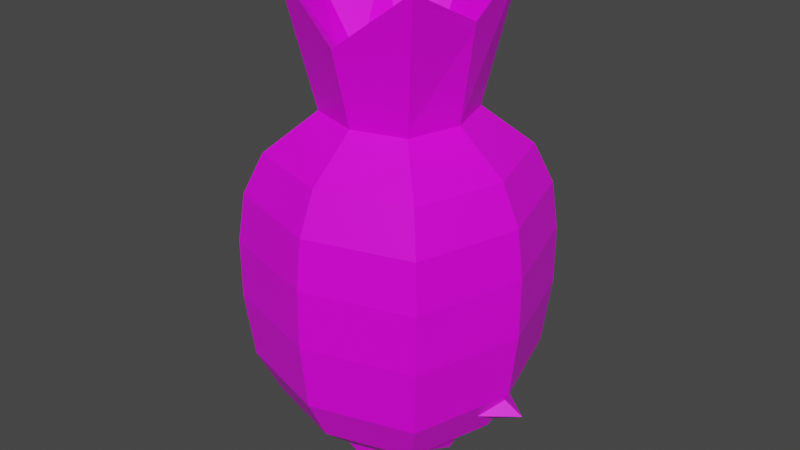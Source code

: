 # Source: Low_Poly_Fruit_v1.blend  (saved by Blender 2.93.21; exported with 4.5.12 LTS)
import bpy
from mathutils import Matrix  # noqa: F401  (used for matrix-valued properties, if any)

bpy.ops.wm.read_factory_settings(use_empty=True)
scene = bpy.context.scene
scene.name = 'Scene'

# ---- collections
col_collection = bpy.data.collections.new('Collection'); scene.collection.children.link(col_collection)

# ---- images (referenced by path relative to the original .blend; pixels are not part of the script)
import os
ASSET_DIR = os.environ.get("B2B_ASSET_DIR", "")  # directory of the original .blend (textures are referenced by path, not embedded)
HERE = os.path.dirname(os.path.abspath(__file__))  # packed textures are extracted next to this script under _unpacked/

def load_image(name, relpath, width, height, colorspace="sRGB"):
    """Load a texture the original file referenced (path relative to the .blend, or extracted next to this script)."""
    p = next((c for c in (os.path.join(HERE, relpath), os.path.join(ASSET_DIR, relpath)) if relpath and os.path.exists(c)), "")
    if p:
        img = bpy.data.images.load(p, check_existing=True)
        img.name = name
    else:  # same state as the original file: an image datablock whose file is absent (Cycles renders it pink)
        img = bpy.data.images.new(name, width, height)
        img.source = "FILE"
        img.filepath = "//" + (relpath or name)
    img.colorspace_settings.name = colorspace
    return img
img_imphenziapalette01_256_gradient_png = load_image('ImphenziaPalette01-256-Gradient.png', 'ImphenziaPalette01-256-Gradient.png', 1024, 1024, 'sRGB')

# ---- materials (node trees are filled in below, after node groups)
mat_material = bpy.data.materials.new('Material')
mat_material.alpha_threshold = 0.0
mat_material.use_transparent_shadow = False
mat_material.line_color = (0.0, 0.0, 0.0, 1.0)

# ---- material node trees
mat_material.use_nodes = True; mat_material.node_tree.nodes.clear()
_N = mat_material.node_tree.nodes; _L = mat_material.node_tree.links
n0 = _N.new('ShaderNodeOutputMaterial'); n0.name = 'Material Output'; n0.location = (300, 300)
n1 = _N.new('ShaderNodeBsdfPrincipled'); n1.name = 'Principled BSDF'; n1.location = (10, 300)
n1.distribution = 'GGX'
n1.subsurface_method = 'BURLEY'
n1.inputs[2].default_value = 0.4
n1.inputs[3].default_value = 1.45
n1.inputs[27].default_value = (0.0, 0.0, 0.0, 1.0)
n1.inputs[28].default_value = 1.0
n2 = _N.new('ShaderNodeTexImage'); n2.name = 'Image Texture'; n2.location = (-492, 246)
n2.image = img_imphenziapalette01_256_gradient_png
_L.new(n1.outputs[0], n0.inputs[0])
_L.new(n2.outputs[0], n1.inputs[0])
n0.is_active_output = True

# ---- world
world_world = bpy.data.worlds.new('World'); scene.world = world_world
world_world.use_nodes = True; world_world.node_tree.nodes.clear()
_N = world_world.node_tree.nodes; _L = world_world.node_tree.links
n0 = _N.new('ShaderNodeOutputWorld'); n0.name = 'World Output'; n0.location = (300, 300)
n1 = _N.new('ShaderNodeBackground'); n1.name = 'Background'; n1.location = (10, 300)
n1.inputs[0].default_value = (0.05088, 0.05088, 0.05088, 1.0)
_L.new(n1.outputs[0], n0.inputs[0])
n0.is_active_output = True
world_world.color = (0.05088, 0.05088, 0.05088)
world_world.use_sun_shadow = False
world_world.sun_shadow_jitter_overblur = 0.0

# ---- meshes
me_cube = bpy.data.meshes.new('Cube')
me_cube.from_pydata([(0.1097, 0.1097, 0.8058), (0.3723, 0.3723, -0.5978), (0.1097, -0.1097, 0.8058), (0.3723, -0.3723, -0.5978), (-0.1097, 0.1097, 0.8058), (-0.3723, 0.3723, -0.5978), (-0.1097, -0.1097, 0.8058), (-0.3723, -0.3723, -0.5978), (-0.6365, 0.0, -1.028), (0.7648, 0.0, 0.992), (-0.7648, 0.0, 0.992), (0.6365, 0.0, -1.028), (0.0, 0.6365, -1.028), (0.0, -0.7648, 0.992), (0.0, -0.6365, -1.028), (0.0, 0.7648, 0.992), (0.0, 0.0, -0.6582), (1.168, 1.168, 0.08267), (-1.168, -1.168, 0.08267), (1.168, -1.168, 0.08267), (-1.168, 1.168, 0.08267), (1.168, 0.0, -0.006401), (-1.168, 0.0, -0.006401), (0.0, 1.168, -0.006401), (0.0, -1.168, -0.006401), (0.0, -1.0, 0.986), (-1.0, -1.0, 0.76), (1.0, 0.0, 0.986), (1.0, -1.0, 0.76), (-1.0, 0.0, 0.986), (-1.0, 1.0, 0.76), (0.0, 1.0, 0.986), (1.0, 1.0, 0.76), (0.0, -0.117, 0.7881), (-0.7628, -0.7628, 0.7722), (0.117, 0.0, 0.7881), (0.7628, -0.7628, 0.7722), (-0.117, 0.0, 0.7881), (-0.7628, 0.7628, 0.7722), (0.0, 0.117, 0.7881), (0.7628, 0.7628, 0.7722), (-0.06182, 0.1798, 1.423), (-0.2747, 0.1707, 1.416), (-0.1576, 0.2877, 1.416), (-0.1576, 0.05362, 1.416), (-0.2673, 0.061, 1.455), (-0.04796, 0.061, 1.455), (-0.2673, 0.2803, 1.455), (-0.04796, 0.2803, 1.455), (-0.117, 0.0, 0.8231), (-0.1097, -0.1097, 0.8416), (0.0, 0.117, 0.8231), (-0.1097, 0.1097, 0.8416), (0.1097, 0.1097, 0.8416), (0.0958, 0.009115, 0.83), (0.1097, -0.1097, 0.8416), (0.0, -0.117, 0.8231), (-0.3898, 0.1798, 1.712), (-0.2728, 0.1798, 1.718), (-0.5069, 0.1798, 1.718), (-0.3898, 0.2968, 1.718), (-0.3898, 0.06273, 1.718), (-0.4995, 0.07011, 1.757), (-0.2802, 0.07011, 1.757), (-0.4995, 0.2894, 1.757), (-0.2802, 0.2894, 1.757), (-1.0, 0.0, -1.0), (-1.0, -1.0, -0.496), (0.0, 1.0, -1.0), (-1.0, 1.0, -0.496), (0.0, -1.0, -1.0), (1.0, -1.0, -0.496), (1.0, 0.0, -1.0), (1.0, 1.0, -0.496), (-0.3927, 0.0, -1.047), (-0.6243, -0.6243, -0.5569), (0.0, 0.3927, -1.047), (-0.6243, 0.6243, -0.5569), (0.0, -0.3927, -1.047), (0.6243, -0.6243, -0.5569), (0.3927, 0.0, -1.047), (0.6243, 0.6243, -0.5569), (0.0, 0.1982, 0.8136), (0.1711, 0.0, 0.8051), (-0.1497, 0.1497, 0.8038), (-0.1325, -0.1325, 0.8047), (-0.1887, 0.0, 0.8107), (0.1507, 0.1507, 0.8037), (0.0, -0.1663, 0.8036), (0.1359, -0.1359, 0.8045)], [], [(55, 54, 41, 46), (24, 25, 26, 18), (22, 29, 30, 20), (16, 80, 3, 78), (21, 27, 28, 19), (23, 31, 32, 17), (17, 32, 27, 21), (76, 1, 80, 16), (18, 26, 29, 22), (53, 51, 43, 48), (49, 50, 45, 42), (5, 76, 16, 74), (20, 30, 31, 23), (74, 16, 78, 7), (19, 28, 25, 24), (51, 52, 47, 43), (71, 19, 24, 70), (69, 20, 23, 68), (67, 18, 22, 66), (73, 17, 21, 72), (68, 23, 17, 73), (72, 21, 19, 71), (66, 22, 20, 69), (70, 24, 18, 67), (13, 34, 26, 25), (9, 36, 28, 27), (10, 38, 30, 29), (15, 40, 32, 31), (40, 9, 27, 32), (34, 10, 29, 26), (36, 13, 25, 28), (38, 15, 31, 30), (33, 6, 85, 88), (35, 2, 89, 83), (37, 4, 84, 86), (39, 0, 87, 82), (0, 35, 83, 87), (6, 37, 86, 85), (2, 33, 88, 89), (4, 39, 82, 84), (45, 44, 61, 62), (47, 42, 59, 64), (41, 48, 65, 58), (44, 46, 63, 61), (56, 55, 46, 44), (54, 53, 48, 41), (52, 49, 42, 47), (50, 56, 44, 45), (6, 33, 56, 50), (4, 37, 49, 52), (35, 0, 53, 54), (33, 2, 55, 56), (39, 4, 52, 51), (37, 6, 50, 49), (0, 39, 51, 53), (2, 35, 54, 55), (57, 59, 62, 61), (60, 64, 59, 57), (65, 60, 57, 58), (58, 57, 61, 63), (43, 47, 64, 60), (42, 45, 62, 59), (48, 43, 60, 65), (46, 41, 58, 63), (8, 75, 67, 66), (12, 77, 69, 68), (14, 79, 71, 70), (11, 81, 73, 72), (77, 8, 66, 69), (79, 11, 72, 71), (81, 12, 68, 73), (75, 14, 70, 67), (74, 7, 75, 8), (76, 5, 77, 12), (78, 3, 79, 14), (80, 1, 81, 11), (5, 74, 8, 77), (3, 80, 11, 79), (1, 76, 12, 81), (7, 78, 14, 75), (83, 89, 36, 9), (85, 86, 10, 34), (86, 84, 38, 10), (89, 88, 13, 36), (82, 87, 40, 15), (88, 85, 34, 13), (84, 82, 15, 38), (87, 83, 9, 40)])
_uv = me_cube.uv_layers.new(name='UVMap')
_uv.uv.foreach_set('vector', [0.3438, 0.6562, 0.3438, 0.6562, 0.3438, 0.6562, 0.3438, 0.6562, 0.4609, 0.707, 0.4609, 0.707, 0.4609, 0.707, 0.4609, 0.707, 0.4609, 0.707, 0.4609, 0.707, 0.4609, 0.707, 0.4609, 0.707, 0.4609, 0.707, 0.4609, 0.707, 0.4609, 0.707, 0.4609, 0.707, 0.4609, 0.707, 0.4609, 0.707, 0.4609, 0.707, 0.4609, 0.707, 0.4609, 0.707, 0.4609, 0.707, 0.4609, 0.707, 0.4609, 0.707, 0.4609, 0.707, 0.4609, 0.707, 0.4609, 0.707, 0.4609, 0.707, 0.4609, 0.707, 0.4609, 0.707, 0.4609, 0.707, 0.4609, 0.707, 0.4609, 0.707, 0.4609, 0.707, 0.4609, 0.707, 0.4609, 0.707, 0.3438, 0.6562, 0.3438, 0.6563, 0.3438, 0.6562, 0.3438, 0.6562, 0.3437, 0.6562, 0.3438, 0.6562, 0.3438, 0.6562, 0.3437, 0.6562, 0.4609, 0.707, 0.4609, 0.707, 0.4609, 0.707, 0.4609, 0.707, 0.4609, 0.707, 0.4609, 0.707, 0.4609, 0.707, 0.4609, 0.707, 0.4609, 0.707, 0.4609, 0.707, 0.4609, 0.707, 0.4609, 0.707, 0.4609, 0.707, 0.4609, 0.707, 0.4609, 0.707, 0.4609, 0.707, 0.3438, 0.6563, 0.3438, 0.6562, 0.3438, 0.6562, 0.3438, 0.6562, 0.4609, 0.707, 0.4609, 0.707, 0.4609, 0.707, 0.4609, 0.707, 0.4609, 0.707, 0.4609, 0.707, 0.4609, 0.707, 0.4609, 0.707, 0.4609, 0.707, 0.4609, 0.707, 0.4609, 0.707, 0.4609, 0.707, 0.4609, 0.707, 0.4609, 0.707, 0.4609, 0.707, 0.4609, 0.707, 0.4609, 0.707, 0.4609, 0.707, 0.4609, 0.707, 0.4609, 0.707, 0.4609, 0.707, 0.4609, 0.707, 0.4609, 0.707, 0.4609, 0.707, 0.4609, 0.707, 0.4609, 0.707, 0.4609, 0.707, 0.4609, 0.707, 0.4609, 0.707, 0.4609, 0.707, 0.4609, 0.707, 0.4609, 0.707, 0.4609, 0.707, 0.4609, 0.707, 0.4609, 0.707, 0.4609, 0.707, 0.4609, 0.707, 0.4609, 0.707, 0.4609, 0.707, 0.4609, 0.707, 0.4609, 0.707, 0.4609, 0.707, 0.4609, 0.707, 0.4609, 0.707, 0.4609, 0.707, 0.4609, 0.707, 0.4609, 0.707, 0.4609, 0.707, 0.4609, 0.707, 0.4609, 0.707, 0.4609, 0.707, 0.4609, 0.707, 0.4609, 0.707, 0.4609, 0.707, 0.4609, 0.707, 0.4609, 0.707, 0.4609, 0.707, 0.4609, 0.707, 0.4609, 0.707, 0.4609, 0.707, 0.4609, 0.707, 0.4609, 0.707, 0.4609, 0.707, 0.4609, 0.707, 0.4609, 0.707, 0.4609, 0.707, 0.4609, 0.707, 0.4609, 0.707, 0.4609, 0.707, 0.4609, 0.707, 0.4609, 0.707, 0.4609, 0.707, 0.4609, 0.707, 0.4609, 0.707, 0.4609, 0.707, 0.4609, 0.707, 0.4609, 0.707, 0.4609, 0.707, 0.4609, 0.707, 0.4609, 0.707, 0.4609, 0.707, 0.4609, 0.707, 0.4609, 0.707, 0.4609, 0.707, 0.4609, 0.707, 0.4609, 0.707, 0.4609, 0.707, 0.4609, 0.707, 0.4609, 0.707, 0.4609, 0.707, 0.4609, 0.707, 0.4609, 0.707, 0.4609, 0.707, 0.4609, 0.707, 0.4609, 0.707, 0.4609, 0.707, 0.3438, 0.6562, 0.3437, 0.6562, 0.3437, 0.6562, 0.3438, 0.6562, 0.3438, 0.6562, 0.3437, 0.6562, 0.3437, 0.6562, 0.3438, 0.6562, 0.3438, 0.6562, 0.3438, 0.6562, 0.3438, 0.6562, 0.3438, 0.6562, 0.3437, 0.6562, 0.3438, 0.6562, 0.3438, 0.6562, 0.3437, 0.6562, 0.3438, 0.6563, 0.3438, 0.6562, 0.3438, 0.6562, 0.3437, 0.6562, 0.3438, 0.6562, 0.3438, 0.6562, 0.3438, 0.6562, 0.3438, 0.6562, 0.3438, 0.6562, 0.3437, 0.6562, 0.3437, 0.6562, 0.3438, 0.6562, 0.3438, 0.6562, 0.3438, 0.6563, 0.3437, 0.6562, 0.3438, 0.6562, 0.3438, 0.6562, 0.3437, 0.6562, 0.3438, 0.6563, 0.3438, 0.6562, 0.3438, 0.6562, 0.3437, 0.6562, 0.3437, 0.6562, 0.3438, 0.6562, 0.3438, 0.6562, 0.3438, 0.6562, 0.3438, 0.6562, 0.3438, 0.6562, 0.3437, 0.6562, 0.3438, 0.6562, 0.3438, 0.6562, 0.3438, 0.6563, 0.3438, 0.6562, 0.3438, 0.6562, 0.3438, 0.6562, 0.3438, 0.6563, 0.3437, 0.6562, 0.3438, 0.6562, 0.3438, 0.6562, 0.3437, 0.6562, 0.3438, 0.6562, 0.3438, 0.6562, 0.3438, 0.6563, 0.3438, 0.6562, 0.3438, 0.6562, 0.3438, 0.6562, 0.3438, 0.6562, 0.3438, 0.6562, 0.3438, 0.6562, 0.3437, 0.6562, 0.3438, 0.6562, 0.3437, 0.6562, 0.3438, 0.6562, 0.3438, 0.6562, 0.3437, 0.6562, 0.3438, 0.6562, 0.3438, 0.6562, 0.3438, 0.6562, 0.3438, 0.6562, 0.3438, 0.6562, 0.3438, 0.6562, 0.3438, 0.6562, 0.3437, 0.6562, 0.3438, 0.6562, 0.3438, 0.6562, 0.3438, 0.6562, 0.3438, 0.6562, 0.3438, 0.6562, 0.3437, 0.6562, 0.3438, 0.6562, 0.3438, 0.6562, 0.3437, 0.6562, 0.3438, 0.6562, 0.3438, 0.6562, 0.3438, 0.6562, 0.3438, 0.6562, 0.3438, 0.6562, 0.3438, 0.6562, 0.3438, 0.6562, 0.3438, 0.6562, 0.4609, 0.707, 0.4609, 0.707, 0.4609, 0.707, 0.4609, 0.707, 0.4609, 0.707, 0.4609, 0.707, 0.4609, 0.707, 0.4609, 0.707, 0.4609, 0.707, 0.4609, 0.707, 0.4609, 0.707, 0.4609, 0.707, 0.4609, 0.707, 0.4609, 0.707, 0.4609, 0.707, 0.4609, 0.707, 0.4609, 0.707, 0.4609, 0.707, 0.4609, 0.707, 0.4609, 0.707, 0.4609, 0.707, 0.4609, 0.707, 0.4609, 0.707, 0.4609, 0.707, 0.4609, 0.707, 0.4609, 0.707, 0.4609, 0.707, 0.4609, 0.707, 0.4609, 0.707, 0.4609, 0.707, 0.4609, 0.707, 0.4609, 0.707, 0.4609, 0.707, 0.4609, 0.707, 0.4609, 0.707, 0.4609, 0.707, 0.4609, 0.707, 0.4609, 0.707, 0.4609, 0.707, 0.4609, 0.707, 0.4609, 0.707, 0.4609, 0.707, 0.4609, 0.707, 0.4609, 0.707, 0.4609, 0.707, 0.4609, 0.707, 0.4609, 0.707, 0.4609, 0.707, 0.4609, 0.707, 0.4609, 0.707, 0.4609, 0.707, 0.4609, 0.707, 0.4609, 0.707, 0.4609, 0.707, 0.4609, 0.707, 0.4609, 0.707, 0.4609, 0.707, 0.4609, 0.707, 0.4609, 0.707, 0.4609, 0.707, 0.4609, 0.707, 0.4609, 0.707, 0.4609, 0.707, 0.4609, 0.707, 0.4609, 0.707, 0.4609, 0.707, 0.4609, 0.707, 0.4609, 0.707, 0.4609, 0.707, 0.4609, 0.707, 0.4609, 0.707, 0.4609, 0.707, 0.4609, 0.707, 0.4609, 0.707, 0.4609, 0.707, 0.4609, 0.707, 0.4609, 0.707, 0.4609, 0.707, 0.4609, 0.707, 0.4609, 0.707, 0.4609, 0.707, 0.4609, 0.707, 0.4609, 0.707, 0.4609, 0.707, 0.4609, 0.707, 0.4609, 0.707, 0.4609, 0.707, 0.4609, 0.707, 0.4609, 0.707, 0.4609, 0.707, 0.4609, 0.707, 0.4609, 0.707, 0.4609, 0.707, 0.4609, 0.707, 0.4609, 0.707, 0.4609, 0.707])
me_cube.materials.append(mat_material)
me_cube.use_remesh_preserve_volume = False
me_cube.use_remesh_preserve_attributes = False
me_cube.use_mirror_vertex_groups = False
me_cube.update()
me_cube_001 = bpy.data.meshes.new('Cube.001')
me_cube_001.from_pydata([(-0.09011, 0.2334, -1.086), (-0.1461, -0.1812, 0.9221), (-0.09011, 0.376, -1.086), (-0.1461, 0.04438, 0.7627), (0.07249, 0.2334, -1.086), (0.1446, -0.1812, 0.9221), (0.07249, 0.376, -1.086), (0.1446, 0.04438, 0.7627), (-0.1222, -0.1937, -0.7189), (-0.1992, -0.5082, -0.1768), (-0.1987, -0.4616, 0.3143), (-0.1987, -0.08312, 0.3143), (-0.1992, -0.1298, -0.1768), (-0.1222, 0.06812, -0.7189), (0.1997, -0.08312, 0.3143), (0.1993, -0.1298, -0.1768), (0.1208, 0.06812, -0.7189), (0.1997, -0.4616, 0.3143), (0.1993, -0.5082, -0.1768), (0.1208, -0.1937, -0.7189), (-0.06017, -0.08027, 0.9187), (-0.06017, 0.0097, 0.8129), (0.05877, 0.0097, 0.8129), (0.05877, -0.08027, 0.9187), (-0.03911, 0.03224, 1.123), (-0.03911, 0.08781, 1.058), (0.03771, 0.08781, 1.058), (0.03771, 0.03224, 1.123), (-0.04793, 0.4407, -1.131), (-0.04793, 0.372, -1.131), (0.03031, 0.4407, -1.131), (0.03031, 0.372, -1.131), (0.05745, 0.01458, 0.8282), (0.05745, -0.07325, 0.9315), (-0.05885, -0.07325, 0.9315), (-0.05885, 0.01458, 0.8282), (-0.06857, 0.01357, 0.7978), (-0.0658, -0.08688, 0.9194), (0.06474, -0.08728, 0.9194), (0.06766, 0.0138, 0.7969), (-0.08371, 0.2544, -1.093), (0.06609, 0.2544, -1.093), (0.06609, 0.3858, -1.093), (-0.08371, 0.3858, -1.093), (-0.09091, 0.3683, -1.077), (0.07369, 0.3683, -1.077), (0.07369, 0.2227, -1.077), (-0.09091, 0.2227, -1.077)], [], [(10, 1, 3, 11), (11, 3, 7, 14), (14, 7, 5, 17), (17, 5, 1, 10), (41, 40, 29, 31), (7, 3, 36, 39), (46, 19, 8, 47), (19, 18, 9, 8), (18, 17, 10, 9), (45, 16, 19, 46), (16, 15, 18, 19), (15, 14, 17, 18), (44, 13, 16, 45), (13, 12, 15, 16), (12, 11, 14, 15), (47, 8, 13, 44), (8, 9, 12, 13), (9, 10, 11, 12), (33, 32, 26, 27), (5, 7, 39, 38), (3, 1, 37, 36), (1, 5, 38, 37), (26, 25, 24, 27), (35, 34, 24, 25), (34, 33, 27, 24), (32, 35, 25, 26), (28, 30, 31, 29), (43, 42, 30, 28), (40, 43, 28, 29), (42, 41, 31, 30), (22, 21, 35, 32), (20, 23, 33, 34), (21, 20, 34, 35), (23, 22, 32, 33), (6, 4, 41, 42), (36, 37, 20, 21), (37, 38, 23, 20), (39, 36, 21, 22), (38, 39, 22, 23), (0, 2, 43, 40), (2, 6, 42, 43), (4, 0, 40, 41), (0, 47, 44, 2), (2, 44, 45, 6), (6, 45, 46, 4), (4, 46, 47, 0)])
_uv = me_cube_001.uv_layers.new(name='UVMap')
_uv.uv.foreach_set('vector', [0.6914, 0.6836, 0.6914, 0.6836, 0.6914, 0.6836, 0.6914, 0.6836, 0.6914, 0.6836, 0.6914, 0.6836, 0.6914, 0.6836, 0.6914, 0.6836, 0.6914, 0.6836, 0.6914, 0.6836, 0.6914, 0.6836, 0.6914, 0.6836, 0.6914, 0.6836, 0.6914, 0.6836, 0.6914, 0.6836, 0.6914, 0.6836, 0.3555, 0.6445, 0.3555, 0.6445, 0.3555, 0.6445, 0.3555, 0.6445, 0.6914, 0.6836, 0.6914, 0.6836, 0.6914, 0.6836, 0.6914, 0.6836, 0.6914, 0.6836, 0.6914, 0.6836, 0.6914, 0.6836, 0.6914, 0.6836, 0.6914, 0.6836, 0.6914, 0.6836, 0.6914, 0.6836, 0.6914, 0.6836, 0.6914, 0.6836, 0.6914, 0.6836, 0.6914, 0.6836, 0.6914, 0.6836, 0.6914, 0.6836, 0.6914, 0.6836, 0.6914, 0.6836, 0.6914, 0.6836, 0.6914, 0.6836, 0.6914, 0.6836, 0.6914, 0.6836, 0.6914, 0.6836, 0.6914, 0.6836, 0.6914, 0.6836, 0.6914, 0.6836, 0.6914, 0.6836, 0.6914, 0.6836, 0.6914, 0.6836, 0.6914, 0.6836, 0.6914, 0.6836, 0.6914, 0.6836, 0.6914, 0.6836, 0.6914, 0.6836, 0.6914, 0.6836, 0.6914, 0.6836, 0.6914, 0.6836, 0.6914, 0.6836, 0.6914, 0.6836, 0.6914, 0.6836, 0.6914, 0.6836, 0.6914, 0.6836, 0.6914, 0.6836, 0.6914, 0.6836, 0.6914, 0.6836, 0.6914, 0.6836, 0.6914, 0.6836, 0.6914, 0.6836, 0.6914, 0.6836, 0.6914, 0.6836, 0.6914, 0.6836, 0.3242, 0.668, 0.3242, 0.668, 0.3242, 0.668, 0.3242, 0.668, 0.6914, 0.6836, 0.6914, 0.6836, 0.6914, 0.6836, 0.6914, 0.6836, 0.6914, 0.6836, 0.6914, 0.6836, 0.6914, 0.6836, 0.6914, 0.6836, 0.6914, 0.6836, 0.6914, 0.6836, 0.6914, 0.6836, 0.6914, 0.6836, 0.3242, 0.668, 0.3242, 0.668, 0.3242, 0.668, 0.3242, 0.668, 0.3242, 0.668, 0.3242, 0.668, 0.3242, 0.668, 0.3242, 0.668, 0.3242, 0.668, 0.3242, 0.668, 0.3242, 0.668, 0.3242, 0.668, 0.3242, 0.668, 0.3242, 0.668, 0.3242, 0.668, 0.3242, 0.668, 0.3555, 0.6445, 0.3555, 0.6445, 0.3555, 0.6445, 0.3555, 0.6445, 0.3555, 0.6445, 0.3555, 0.6445, 0.3555, 0.6445, 0.3555, 0.6445, 0.3555, 0.6445, 0.3555, 0.6445, 0.3555, 0.6445, 0.3555, 0.6445, 0.3555, 0.6445, 0.3555, 0.6445, 0.3555, 0.6445, 0.3555, 0.6445, 0.3242, 0.668, 0.3242, 0.668, 0.3242, 0.668, 0.3242, 0.668, 0.3242, 0.668, 0.3242, 0.668, 0.3242, 0.668, 0.3242, 0.668, 0.3242, 0.668, 0.3242, 0.668, 0.3242, 0.668, 0.3242, 0.668, 0.3242, 0.668, 0.3242, 0.668, 0.3242, 0.668, 0.3242, 0.668, 0.3555, 0.6445, 0.3555, 0.6445, 0.3555, 0.6445, 0.3555, 0.6445, 0.6914, 0.6836, 0.6914, 0.6836, 0.6914, 0.6836, 0.6914, 0.6836, 0.6914, 0.6836, 0.6914, 0.6836, 0.6914, 0.6836, 0.6914, 0.6836, 0.6914, 0.6836, 0.6914, 0.6836, 0.6914, 0.6836, 0.6914, 0.6836, 0.6914, 0.6836, 0.6914, 0.6836, 0.6914, 0.6836, 0.6914, 0.6836, 0.3555, 0.6445, 0.3555, 0.6445, 0.3555, 0.6445, 0.3555, 0.6445, 0.3555, 0.6445, 0.3555, 0.6445, 0.3555, 0.6445, 0.3555, 0.6445, 0.3555, 0.6445, 0.3555, 0.6445, 0.3555, 0.6445, 0.3555, 0.6445, 0.6914, 0.6836, 0.6914, 0.6836, 0.6914, 0.6836, 0.6914, 0.6836, 0.6914, 0.6836, 0.6914, 0.6836, 0.6914, 0.6836, 0.6914, 0.6836, 0.6914, 0.6836, 0.6914, 0.6836, 0.6914, 0.6836, 0.6914, 0.6836, 0.6914, 0.6836, 0.6914, 0.6836, 0.6914, 0.6836, 0.6914, 0.6836])
me_cube_001.materials.append(mat_material)
me_cube_001.use_remesh_fix_poles = True
me_cube_001.use_remesh_preserve_attributes = False
me_cube_001.update()
me_cube_002 = bpy.data.meshes.new('Cube.002')
me_cube_002.from_pydata([(-0.8637, -0.8637, -0.5689), (-0.8637, -0.8637, 0.9668), (-0.8637, 0.8637, -0.5689), (-0.8637, 0.8637, 0.9668), (0.8637, -0.8637, -0.5689), (0.8637, -0.8637, 0.9668), (0.8637, 0.8637, -0.5689), (0.8637, 0.8637, 0.9668), (-1.0, 0.0, -0.6901), (-1.0, 0.0, 1.088), (1.0, 0.0, -0.6901), (1.0, 0.0, 1.088), (0.0, 1.0, -0.6901), (0.0, 1.0, 1.088), (0.0, -1.0, -0.6901), (0.0, -1.0, 1.088), (0.0, 0.0, 1.462), (0.0, 0.0, -0.9663), (-1.181, -1.181, 0.199), (-1.181, 1.181, 0.199), (1.181, 1.181, 0.199), (1.181, -1.181, 0.199), (1.181, 0.0, 0.199), (-1.181, 0.0, 0.199), (0.0, -1.181, 0.199), (0.0, 1.181, 0.199)], [], [(23, 9, 3, 19), (25, 13, 7, 20), (22, 11, 5, 21), (24, 15, 1, 18), (17, 4, 14), (16, 9, 1), (13, 3, 16), (12, 6, 17), (20, 7, 11, 22), (18, 1, 9, 23), (2, 17, 8), (7, 16, 11), (11, 16, 5), (8, 17, 0), (21, 5, 15, 24), (19, 3, 13, 25), (5, 16, 15), (16, 3, 9), (1, 15, 16), (16, 7, 13), (2, 19, 25, 12), (17, 2, 12), (4, 17, 10), (0, 17, 14), (17, 6, 10), (4, 21, 24, 14), (0, 18, 23, 8), (6, 20, 22, 10), (14, 24, 18, 0), (10, 22, 21, 4), (12, 25, 20, 6), (8, 23, 19, 2)])
_uv = me_cube_002.uv_layers.new(name='UVMap')
_uv.uv.foreach_set('vector', [0.1992, 0.5195, 0.1992, 0.5195, 0.1992, 0.5195, 0.1992, 0.5195, 0.1992, 0.5195, 0.1992, 0.5195, 0.1992, 0.5195, 0.1992, 0.5195, 0.1992, 0.5195, 0.1992, 0.5195, 0.1992, 0.5195, 0.1992, 0.5195, 0.1992, 0.5195, 0.1992, 0.5195, 0.1992, 0.5195, 0.1992, 0.5195, 0.1992, 0.5195, 0.1992, 0.5195, 0.1992, 0.5195, 0.1992, 0.5195, 0.1992, 0.5195, 0.1992, 0.5195, 0.1992, 0.5195, 0.1992, 0.5195, 0.1992, 0.5195, 0.1992, 0.5195, 0.1992, 0.5195, 0.1992, 0.5195, 0.1992, 0.5195, 0.1992, 0.5195, 0.1992, 0.5195, 0.1992, 0.5195, 0.1992, 0.5195, 0.1992, 0.5195, 0.1992, 0.5195, 0.1992, 0.5195, 0.1992, 0.5195, 0.1992, 0.5195, 0.1992, 0.5195, 0.1992, 0.5195, 0.1992, 0.5195, 0.1992, 0.5195, 0.1992, 0.5195, 0.1992, 0.5195, 0.1992, 0.5195, 0.1992, 0.5195, 0.1992, 0.5195, 0.1992, 0.5195, 0.1992, 0.5195, 0.1992, 0.5195, 0.1992, 0.5195, 0.1992, 0.5195, 0.1992, 0.5195, 0.1992, 0.5195, 0.1992, 0.5195, 0.1992, 0.5195, 0.1992, 0.5195, 0.1992, 0.5195, 0.1992, 0.5195, 0.1992, 0.5195, 0.1992, 0.5195, 0.1992, 0.5195, 0.1992, 0.5195, 0.1992, 0.5195, 0.1992, 0.5195, 0.1992, 0.5195, 0.1992, 0.5195, 0.1992, 0.5195, 0.1992, 0.5195, 0.1992, 0.5195, 0.1992, 0.5195, 0.1992, 0.5195, 0.1992, 0.5195, 0.1992, 0.5195, 0.1992, 0.5195, 0.1992, 0.5195, 0.1992, 0.5195, 0.1992, 0.5195, 0.1992, 0.5195, 0.1992, 0.5195, 0.1992, 0.5195, 0.1992, 0.5195, 0.1992, 0.5195, 0.1992, 0.5195, 0.1992, 0.5195, 0.1992, 0.5195, 0.1992, 0.5195, 0.1992, 0.5195, 0.1992, 0.5195, 0.1992, 0.5195, 0.1992, 0.5195, 0.1992, 0.5195, 0.1992, 0.5195, 0.1992, 0.5195, 0.1992, 0.5195, 0.1992, 0.5195, 0.1992, 0.5195, 0.1992, 0.5195, 0.1992, 0.5195, 0.1992, 0.5195, 0.1992, 0.5195, 0.1992, 0.5195, 0.1992, 0.5195, 0.1992, 0.5195, 0.1992, 0.5195, 0.1992, 0.5195, 0.1992, 0.5195, 0.1992, 0.5195, 0.1992, 0.5195, 0.1992, 0.5195, 0.1992, 0.5195, 0.1992, 0.5195])
me_cube_002.materials.append(mat_material)
me_cube_002.use_remesh_fix_poles = True
me_cube_002.use_remesh_preserve_attributes = False
me_cube_002.update()
me_cube_003 = bpy.data.meshes.new('Cube.003')
me_cube_003.from_pydata([(-0.8637, -0.8637, -0.5689), (-0.8637, -0.8637, 0.9668), (-0.8637, 0.8637, -0.5689), (-0.8637, 0.8637, 0.9668), (0.8637, -0.8637, -0.5689), (0.8637, -0.8637, 0.9668), (0.8637, 0.8637, -0.5689), (0.8637, 0.8637, 0.9668), (-1.0, 0.0, -0.6901), (-1.0, 0.0, 1.088), (1.0, 0.0, -0.6901), (1.0, 0.0, 1.088), (0.0, 1.0, -0.6901), (0.0, 1.0, 1.088), (0.0, -1.0, -0.6901), (0.0, -1.0, 1.088), (0.0, 0.0, 1.462), (0.0, 0.0, -0.9663), (-1.181, -1.181, 0.199), (-1.181, 1.181, 0.199), (1.181, 1.181, 0.199), (1.181, -1.181, 0.199), (2.289, 0.0, 0.199), (-2.289, 0.0, 0.199), (0.0, -1.181, 0.199), (0.0, 1.181, 0.199), (-1.535, -0.003656, 0.6137), (-1.721, 0.4387, 0.1994), (-1.674, -0.4954, 0.1994), (-1.544, -0.003656, -0.2089), (1.576, -0.0006231, -0.1874), (1.703, 0.4539, 0.1937), (1.666, -0.0006231, 0.5133), (1.696, -0.4624, 0.1937)], [], [(23, 26, 27), (25, 13, 7, 20), (22, 32, 33), (24, 15, 1, 18), (17, 4, 14), (16, 9, 1), (13, 3, 16), (12, 6, 17), (20, 7, 11, 32, 31), (18, 1, 9, 26, 28), (2, 17, 8), (7, 16, 11), (11, 16, 5), (8, 17, 0), (21, 5, 15, 24), (19, 3, 13, 25), (5, 16, 15), (16, 3, 9), (1, 15, 16), (16, 7, 13), (2, 19, 25, 12), (17, 2, 12), (4, 17, 10), (0, 17, 14), (17, 6, 10), (4, 21, 24, 14), (0, 18, 28, 29, 8), (6, 20, 31, 30, 10), (14, 24, 18, 0), (10, 30, 33, 21, 4), (12, 25, 20, 6), (8, 29, 27, 19, 2), (27, 26, 9, 3, 19), (27, 29, 23), (28, 26, 23), (29, 28, 23), (30, 31, 22), (31, 32, 22), (33, 30, 22), (33, 32, 11, 5, 21)])
_uv = me_cube_003.uv_layers.new(name='UVMap')
_uv.uv.foreach_set('vector', [0.1914, 0.6094, 0.1914, 0.6094, 0.1914, 0.6094, 0.1914, 0.6094, 0.1914, 0.6094, 0.1914, 0.6094, 0.1914, 0.6094, 0.1914, 0.6094, 0.1914, 0.6094, 0.1914, 0.6094, 0.1914, 0.6094, 0.1914, 0.6094, 0.1914, 0.6094, 0.1914, 0.6094, 0.1914, 0.6094, 0.1914, 0.6094, 0.1914, 0.6094, 0.1914, 0.6094, 0.1914, 0.6094, 0.1914, 0.6094, 0.1914, 0.6094, 0.1914, 0.6094, 0.1914, 0.6094, 0.1914, 0.6094, 0.1914, 0.6094, 0.1914, 0.6094, 0.1914, 0.6094, 0.1914, 0.6094, 0.1914, 0.6094, 0.1914, 0.6094, 0.1914, 0.6094, 0.1914, 0.6094, 0.1914, 0.6094, 0.1914, 0.6094, 0.1914, 0.6094, 0.1914, 0.6094, 0.1914, 0.6094, 0.1914, 0.6094, 0.1914, 0.6094, 0.1914, 0.6094, 0.1914, 0.6094, 0.1914, 0.6094, 0.1914, 0.6094, 0.1914, 0.6094, 0.1914, 0.6094, 0.1914, 0.6094, 0.1914, 0.6094, 0.1914, 0.6094, 0.1914, 0.6094, 0.1914, 0.6094, 0.1914, 0.6094, 0.1914, 0.6094, 0.1914, 0.6094, 0.1914, 0.6094, 0.1914, 0.6094, 0.1914, 0.6094, 0.1914, 0.6094, 0.1914, 0.6094, 0.1914, 0.6094, 0.1914, 0.6094, 0.1914, 0.6094, 0.1914, 0.6094, 0.1914, 0.6094, 0.1914, 0.6094, 0.1914, 0.6094, 0.1914, 0.6094, 0.1914, 0.6094, 0.1914, 0.6094, 0.1914, 0.6094, 0.1914, 0.6094, 0.1914, 0.6094, 0.1914, 0.6094, 0.1914, 0.6094, 0.1914, 0.6094, 0.1914, 0.6094, 0.1914, 0.6094, 0.1914, 0.6094, 0.1914, 0.6094, 0.1914, 0.6094, 0.1914, 0.6094, 0.1914, 0.6094, 0.1914, 0.6094, 0.1914, 0.6094, 0.1914, 0.6094, 0.1914, 0.6094, 0.1914, 0.6094, 0.1914, 0.6094, 0.1914, 0.6094, 0.1914, 0.6094, 0.1914, 0.6094, 0.1914, 0.6094, 0.1914, 0.6094, 0.1914, 0.6094, 0.1914, 0.6094, 0.1914, 0.6094, 0.1914, 0.6094, 0.1914, 0.6094, 0.1914, 0.6094, 0.1914, 0.6094, 0.1914, 0.6094, 0.1914, 0.6094, 0.1914, 0.6094, 0.1914, 0.6094, 0.1914, 0.6094, 0.1914, 0.6094, 0.1914, 0.6094, 0.1914, 0.6094, 0.1914, 0.6094, 0.1914, 0.6094, 0.1914, 0.6094, 0.1914, 0.6094, 0.1914, 0.6094, 0.1914, 0.6094, 0.1914, 0.6094, 0.1914, 0.6094, 0.1914, 0.6094, 0.1914, 0.6094, 0.1914, 0.6094, 0.1914, 0.6094, 0.1914, 0.6094, 0.1914, 0.6094, 0.1914, 0.6094, 0.1914, 0.6094, 0.1914, 0.6094, 0.1914, 0.6094, 0.1914, 0.6094, 0.1914, 0.6094, 0.1914, 0.6094, 0.1914, 0.6094, 0.1914, 0.6094, 0.1914, 0.6094, 0.1914, 0.6094, 0.1914, 0.6094, 0.1914, 0.6094, 0.1914, 0.6094, 0.1914, 0.6094, 0.1914, 0.6094, 0.1914, 0.6094, 0.1914, 0.6094, 0.1914, 0.6094, 0.1914, 0.6094, 0.1914, 0.6094, 0.1914, 0.6094, 0.1914, 0.6094])
me_cube_003.materials.append(mat_material)
me_cube_003.use_remesh_fix_poles = True
me_cube_003.use_remesh_preserve_attributes = False
me_cube_003.update()
me_cube_004 = bpy.data.meshes.new('Cube.004')
me_cube_004.from_pydata([(-0.5553, -0.5553, -1.0), (-1.0, -1.0, -0.5962), (-0.5553, 0.5553, -1.0), (-1.0, 1.0, -0.5962), (0.5553, -0.5553, -1.0), (1.0, -1.0, -0.5962), (0.5553, 0.5553, -1.0), (1.0, 1.0, -0.5962), (-1.192, -1.192, -0.1978), (-1.192, 1.192, -0.1978), (1.192, 1.192, -0.1978), (1.192, -1.192, -0.1978), (-1.263, -1.263, 0.4015), (-1.263, 1.263, 0.4015), (1.263, 1.263, 0.4015), (1.263, -1.263, 0.4015), (-1.263, -1.263, 0.936), (-1.263, 1.263, 0.936), (1.263, 1.263, 0.936), (1.263, -1.263, 0.936), (-1.205, -1.205, 1.373), (-1.205, 1.205, 1.373), (1.205, 1.205, 1.373), (1.205, -1.205, 1.373), (-1.043, -1.043, 1.732), (-1.043, 1.043, 1.732), (1.043, 1.043, 1.732), (1.043, -1.043, 1.732), (-0.6133, -0.6133, 2.088), (-0.6133, 0.6133, 2.088), (0.6133, 0.6133, 2.088), (0.6133, -0.6133, 2.088), (0.0, 0.7232, -1.0), (0.0, 1.302, -0.5962), (0.0, -0.7232, -1.0), (0.0, -1.302, -0.5962), (0.0, 1.553, -0.1978), (0.0, -1.553, -0.1978), (0.0, 1.645, 0.4015), (0.0, -1.645, 0.4015), (0.0, 1.645, 0.936), (0.0, -1.645, 0.936), (0.0, 1.569, 1.373), (0.0, -1.569, 1.373), (0.0, 1.358, 1.732), (0.0, -1.358, 1.732), (0.0, 0.7987, 2.088), (0.0, -0.7987, 2.088), (-0.7235, 0.0, -1.0), (-1.303, 0.0, -0.5962), (0.7235, 0.0, -1.0), (1.303, 0.0, -0.5962), (-1.554, 0.0, -0.1978), (1.554, 0.0, -0.1978), (-1.646, 0.0, 0.4015), (1.646, 0.0, 0.4015), (-1.646, 0.0, 0.936), (1.646, 0.0, 0.936), (-1.57, 0.0, 1.373), (1.57, 0.0, 1.373), (-1.359, 0.0, 1.732), (1.359, 0.0, 1.732), (-0.799, 0.0, 2.088), (0.799, 0.0, 2.088), (0.0, 0.0, -1.0), (-1.108, 0.0, 3.002), (-0.8795, 0.8796, 3.286), (0.0, 0.9897, 2.983), (0.8795, 0.8796, 3.286), (0.9595, 0.0, 2.942), (0.8795, -0.8796, 3.286), (0.0, -1.031, 2.774), (-0.8795, -0.8796, 3.286), (-0.5636, 0.0, 2.396), (-0.422, 0.4221, 2.395), (0.0, 0.5635, 2.396), (0.422, 0.4221, 2.395), (0.5636, 0.0, 2.396), (0.422, -0.4221, 2.395), (0.0, -0.5635, 2.396), (-0.422, -0.4221, 2.395), (0.0, 0.0, 2.433), (0.0, 0.9757, 2.918), (0.86, 0.8601, 3.199), (0.0, -1.014, 2.724), (-0.86, 0.8601, 3.199), (-1.086, 0.0, 2.935), (-0.86, -0.8601, 3.199), (0.86, -0.8601, 3.199), (0.9478, 0.0, 2.879), (0.0, -0.8112, 2.125), (-0.6276, 0.6276, 2.153), (-0.8157, 0.0, 2.137), (0.6276, -0.6276, 2.153), (0.0, 0.809, 2.136), (0.6276, 0.6276, 2.153), (-0.6276, -0.6276, 2.153), (0.8076, 0.0, 2.134), (0.6795, 0.6795, 2.033), (0.6795, -0.6795, 2.033), (-0.6795, -0.6795, 2.033), (-0.6795, 0.6795, 2.033), (0.0, 0.8849, 2.033), (0.0, -0.8849, 2.033), (-0.8852, 0.0, 2.033), (0.8852, 0.0, 2.033)], [], [(48, 49, 3, 2), (32, 33, 7, 6), (50, 51, 5, 4), (34, 35, 1, 0), (64, 50, 4, 34), (49, 1, 8, 52), (36, 9, 13, 38), (35, 5, 11, 37), (33, 3, 9, 36), (51, 7, 10, 53), (55, 14, 18, 57), (53, 10, 14, 55), (52, 8, 12, 54), (37, 11, 15, 39), (41, 19, 23, 43), (54, 12, 16, 56), (39, 15, 19, 41), (38, 13, 17, 40), (59, 22, 26, 61), (40, 17, 21, 42), (57, 18, 22, 59), (56, 16, 20, 58), (105, 98, 30, 63), (58, 20, 24, 60), (43, 23, 27, 45), (42, 21, 25, 44), (104, 100, 28, 62), (103, 99, 31, 47), (102, 101, 29, 46), (82, 85, 66, 67), (83, 82, 67, 68), (89, 83, 68, 69), (98, 102, 46, 30), (100, 103, 47, 28), (87, 84, 71, 72), (22, 42, 44, 26), (20, 43, 45, 24), (18, 40, 42, 22), (14, 38, 40, 18), (12, 39, 41, 16), (16, 41, 43, 20), (8, 37, 39, 12), (7, 33, 36, 10), (1, 35, 37, 8), (10, 36, 38, 14), (48, 64, 34, 0), (4, 5, 35, 34), (2, 3, 33, 32), (2, 32, 64, 48), (84, 88, 70, 71), (85, 86, 65, 66), (86, 87, 72, 65), (88, 89, 69, 70), (101, 104, 62, 29), (21, 58, 60, 25), (99, 105, 63, 31), (17, 56, 58, 21), (19, 57, 59, 23), (23, 59, 61, 27), (13, 54, 56, 17), (9, 52, 54, 13), (11, 53, 55, 15), (15, 55, 57, 19), (5, 51, 53, 11), (3, 49, 52, 9), (32, 6, 50, 64), (6, 7, 51, 50), (0, 1, 49, 48), (71, 70, 78, 79), (81, 73, 80, 79), (67, 66, 74, 75), (69, 68, 76, 77), (65, 72, 80, 73), (68, 67, 75, 76), (77, 81, 79, 78), (72, 71, 79, 80), (76, 75, 81, 77), (66, 65, 73, 74), (70, 69, 77, 78), (75, 74, 73, 81), (93, 97, 89, 88), (92, 96, 87, 86), (91, 92, 86, 85), (90, 93, 88, 84), (96, 90, 84, 87), (97, 95, 83, 89), (95, 94, 82, 83), (94, 91, 85, 82), (46, 29, 91, 94), (30, 46, 94, 95), (63, 30, 95, 97), (28, 47, 90, 96), (47, 31, 93, 90), (29, 62, 92, 91), (62, 28, 96, 92), (31, 63, 97, 93), (27, 61, 105, 99), (25, 60, 104, 101), (24, 45, 103, 100), (26, 44, 102, 98), (44, 25, 101, 102), (45, 27, 99, 103), (60, 24, 100, 104), (61, 26, 98, 105)])
_uv = me_cube_004.uv_layers.new(name='UVMap')
_uv.uv.foreach_set('vector', [0.1562, 0.543, 0.1562, 0.543, 0.1562, 0.543, 0.1562, 0.543, 0.1562, 0.543, 0.1562, 0.543, 0.1562, 0.543, 0.1562, 0.543, 0.1562, 0.543, 0.1562, 0.543, 0.1562, 0.543, 0.1562, 0.543, 0.1562, 0.543, 0.1562, 0.543, 0.1562, 0.543, 0.1562, 0.543, 0.1562, 0.543, 0.1562, 0.543, 0.1562, 0.543, 0.1562, 0.543, 0.1562, 0.543, 0.1562, 0.543, 0.1562, 0.543, 0.1562, 0.543, 0.1562, 0.543, 0.1562, 0.543, 0.1562, 0.543, 0.1562, 0.543, 0.1562, 0.543, 0.1562, 0.543, 0.1562, 0.543, 0.1562, 0.543, 0.1562, 0.543, 0.1562, 0.543, 0.1562, 0.543, 0.1562, 0.543, 0.1562, 0.543, 0.1562, 0.543, 0.1562, 0.543, 0.1562, 0.543, 0.1562, 0.543, 0.1562, 0.543, 0.1562, 0.543, 0.1562, 0.543, 0.1562, 0.543, 0.1562, 0.543, 0.1562, 0.543, 0.1562, 0.543, 0.1562, 0.543, 0.1562, 0.543, 0.1562, 0.543, 0.1562, 0.543, 0.1562, 0.543, 0.1562, 0.543, 0.1562, 0.543, 0.1562, 0.543, 0.1562, 0.543, 0.1562, 0.543, 0.1562, 0.543, 0.1562, 0.543, 0.1562, 0.543, 0.1562, 0.543, 0.1562, 0.543, 0.1562, 0.543, 0.1562, 0.543, 0.1562, 0.543, 0.1562, 0.543, 0.1562, 0.543, 0.1562, 0.543, 0.1562, 0.543, 0.1562, 0.543, 0.1562, 0.543, 0.1562, 0.543, 0.1562, 0.543, 0.1562, 0.543, 0.1562, 0.543, 0.1562, 0.543, 0.1562, 0.543, 0.1562, 0.543, 0.1562, 0.543, 0.1562, 0.543, 0.1562, 0.543, 0.1562, 0.543, 0.1562, 0.543, 0.1562, 0.543, 0.1562, 0.543, 0.1562, 0.543, 0.1562, 0.543, 0.1562, 0.543, 0.1562, 0.543, 0.1562, 0.543, 0.1562, 0.543, 0.1562, 0.543, 0.1562, 0.543, 0.1562, 0.543, 0.1562, 0.543, 0.1562, 0.543, 0.1562, 0.543, 0.1562, 0.543, 0.1562, 0.543, 0.1562, 0.543, 0.1562, 0.543, 0.1562, 0.543, 0.1562, 0.543, 0.1562, 0.543, 0.1562, 0.543, 0.1562, 0.543, 0.1562, 0.543, 0.1562, 0.543, 0.1562, 0.543, 0.1562, 0.543, 0.1562, 0.543, 0.1562, 0.543, 0.1562, 0.543, 0.1562, 0.543, 0.1562, 0.543, 0.9609, 0.8516, 0.9609, 0.8516, 0.9609, 0.8516, 0.9609, 0.8516, 0.9609, 0.8516, 0.9609, 0.8516, 0.9609, 0.8516, 0.9609, 0.8516, 0.9609, 0.8516, 0.9609, 0.8516, 0.9609, 0.8516, 0.9609, 0.8516, 0.1562, 0.543, 0.1562, 0.543, 0.1562, 0.543, 0.1562, 0.543, 0.1562, 0.543, 0.1562, 0.543, 0.1562, 0.543, 0.1562, 0.543, 0.9609, 0.8516, 0.9609, 0.8516, 0.9609, 0.8516, 0.9609, 0.8516, 0.1562, 0.543, 0.1562, 0.543, 0.1562, 0.543, 0.1562, 0.543, 0.1562, 0.543, 0.1562, 0.543, 0.1562, 0.543, 0.1562, 0.543, 0.1562, 0.543, 0.1562, 0.543, 0.1562, 0.543, 0.1562, 0.543, 0.1562, 0.543, 0.1562, 0.543, 0.1562, 0.543, 0.1562, 0.543, 0.1562, 0.543, 0.1562, 0.543, 0.1562, 0.543, 0.1562, 0.543, 0.1562, 0.543, 0.1562, 0.543, 0.1562, 0.543, 0.1562, 0.543, 0.1562, 0.543, 0.1562, 0.543, 0.1562, 0.543, 0.1562, 0.543, 0.1562, 0.543, 0.1562, 0.543, 0.1562, 0.543, 0.1562, 0.543, 0.1562, 0.543, 0.1562, 0.543, 0.1562, 0.543, 0.1562, 0.543, 0.1562, 0.543, 0.1562, 0.543, 0.1562, 0.543, 0.1562, 0.543, 0.1562, 0.543, 0.1562, 0.543, 0.1562, 0.543, 0.1562, 0.543, 0.1562, 0.543, 0.1562, 0.543, 0.1562, 0.543, 0.1562, 0.543, 0.1562, 0.543, 0.1562, 0.543, 0.1562, 0.543, 0.1562, 0.543, 0.1562, 0.543, 0.1562, 0.543, 0.1562, 0.543, 0.1562, 0.543, 0.9609, 0.8516, 0.9609, 0.8516, 0.9609, 0.8516, 0.9609, 0.8516, 0.9609, 0.8516, 0.9609, 0.8516, 0.9609, 0.8516, 0.9609, 0.8516, 0.9609, 0.8516, 0.9609, 0.8516, 0.9609, 0.8516, 0.9609, 0.8516, 0.9609, 0.8516, 0.9609, 0.8516, 0.9609, 0.8516, 0.9609, 0.8516, 0.1562, 0.543, 0.1562, 0.543, 0.1562, 0.543, 0.1562, 0.543, 0.1562, 0.543, 0.1562, 0.543, 0.1562, 0.543, 0.1562, 0.543, 0.1562, 0.543, 0.1562, 0.543, 0.1562, 0.543, 0.1562, 0.543, 0.1562, 0.543, 0.1562, 0.543, 0.1562, 0.543, 0.1562, 0.543, 0.1562, 0.543, 0.1562, 0.543, 0.1562, 0.543, 0.1562, 0.543, 0.1562, 0.543, 0.1562, 0.543, 0.1562, 0.543, 0.1562, 0.543, 0.1562, 0.543, 0.1562, 0.543, 0.1562, 0.543, 0.1562, 0.543, 0.1562, 0.543, 0.1562, 0.543, 0.1562, 0.543, 0.1562, 0.543, 0.1562, 0.543, 0.1562, 0.543, 0.1562, 0.543, 0.1562, 0.543, 0.1562, 0.543, 0.1562, 0.543, 0.1562, 0.543, 0.1562, 0.543, 0.1562, 0.543, 0.1562, 0.543, 0.1562, 0.543, 0.1562, 0.543, 0.1562, 0.543, 0.1562, 0.543, 0.1562, 0.543, 0.1562, 0.543, 0.1562, 0.543, 0.1562, 0.543, 0.1562, 0.543, 0.1562, 0.543, 0.1562, 0.543, 0.1562, 0.543, 0.1562, 0.543, 0.1562, 0.543, 0.1562, 0.543, 0.1562, 0.543, 0.1562, 0.543, 0.1562, 0.543, 0.9609, 0.8516, 0.9609, 0.8516, 0.9609, 0.8516, 0.9609, 0.8516, 0.9609, 0.8516, 0.9609, 0.8516, 0.9609, 0.8516, 0.9609, 0.8516, 0.9609, 0.8516, 0.9609, 0.8516, 0.9609, 0.8516, 0.9609, 0.8516, 0.9609, 0.8516, 0.9609, 0.8516, 0.9609, 0.8516, 0.9609, 0.8516, 0.9609, 0.8516, 0.9609, 0.8516, 0.9609, 0.8516, 0.9609, 0.8516, 0.9609, 0.8516, 0.9609, 0.8516, 0.9609, 0.8516, 0.9609, 0.8516, 0.9609, 0.8516, 0.9609, 0.8516, 0.9609, 0.8516, 0.9609, 0.8516, 0.9609, 0.8516, 0.9609, 0.8516, 0.9609, 0.8516, 0.9609, 0.8516, 0.9609, 0.8516, 0.9609, 0.8516, 0.9609, 0.8516, 0.9609, 0.8516, 0.9609, 0.8516, 0.9609, 0.8516, 0.9609, 0.8516, 0.9609, 0.8516, 0.9609, 0.8516, 0.9609, 0.8516, 0.9609, 0.8516, 0.9609, 0.8516, 0.9609, 0.8516, 0.9609, 0.8516, 0.9609, 0.8516, 0.9609, 0.8516, 0.9609, 0.8516, 0.9609, 0.8516, 0.9609, 0.8516, 0.9609, 0.8516, 0.9609, 0.8516, 0.9609, 0.8516, 0.9609, 0.8516, 0.9609, 0.8516, 0.9609, 0.8516, 0.9609, 0.8516, 0.9609, 0.8516, 0.9609, 0.8516, 0.9609, 0.8516, 0.9609, 0.8516, 0.9609, 0.8516, 0.9609, 0.8516, 0.9609, 0.8516, 0.9609, 0.8516, 0.9609, 0.8516, 0.9609, 0.8516, 0.9609, 0.8516, 0.9609, 0.8516, 0.9609, 0.8516, 0.9609, 0.8516, 0.9609, 0.8516, 0.9609, 0.8516, 0.9609, 0.8516, 0.9609, 0.8516, 0.9609, 0.8516, 0.9609, 0.8516, 0.9609, 0.8516, 0.9609, 0.8516, 0.9609, 0.8516, 0.9609, 0.8516, 0.9609, 0.8516, 0.9609, 0.8516, 0.9609, 0.8516, 0.9609, 0.8516, 0.9609, 0.8516, 0.9609, 0.8516, 0.9609, 0.8516, 0.9609, 0.8516, 0.9609, 0.8516, 0.9609, 0.8516, 0.9609, 0.8516, 0.9609, 0.8516, 0.9609, 0.8516, 0.9609, 0.8516, 0.9609, 0.8516, 0.9609, 0.8516, 0.9609, 0.8516, 0.9609, 0.8516, 0.9609, 0.8516, 0.9609, 0.8516, 0.9609, 0.8516, 0.9609, 0.8516, 0.9609, 0.8516, 0.9609, 0.8516, 0.9609, 0.8516, 0.9609, 0.8516, 0.9609, 0.8516, 0.9609, 0.8516, 0.9609, 0.8516, 0.9609, 0.8516, 0.1562, 0.543, 0.1562, 0.543, 0.1562, 0.543, 0.1562, 0.543, 0.1562, 0.543, 0.1562, 0.543, 0.1562, 0.543, 0.1562, 0.543, 0.1562, 0.543, 0.1562, 0.543, 0.1562, 0.543, 0.1562, 0.543, 0.1562, 0.543, 0.1562, 0.543, 0.1562, 0.543, 0.1562, 0.543, 0.1562, 0.543, 0.1562, 0.543, 0.1562, 0.543, 0.1562, 0.543, 0.1562, 0.543, 0.1562, 0.543, 0.1562, 0.543, 0.1562, 0.543, 0.1562, 0.543, 0.1562, 0.543, 0.1562, 0.543, 0.1562, 0.543, 0.1562, 0.543, 0.1562, 0.543, 0.1562, 0.543, 0.1562, 0.543])
me_cube_004.materials.append(mat_material)
me_cube_004.use_remesh_fix_poles = True
me_cube_004.use_remesh_preserve_attributes = False
me_cube_004.update()

# ---- objects
ob_apple = bpy.data.objects.new('Apple', me_cube)
ob_banana = bpy.data.objects.new('Banana', me_cube_001)
ob_orange = bpy.data.objects.new('Orange', me_cube_002)
ob_lemon = bpy.data.objects.new('Lemon', me_cube_003)
ob_pineapple = bpy.data.objects.new('Pineapple', me_cube_004)

# ---- transforms, parenting, visibility, modifiers, constraints
ob_apple.location = (0.0, 0.0, 1.0)
ob_apple.lock_rotations_4d = False
ob_apple.empty_display_type = 'ARROWS'
ob_apple.lineart.crease_threshold = 0.0
ob_banana.location = (0.0, 0.0, 3.0)
ob_banana.scale = (2.949, 2.949, 2.949)
_m = ob_banana.modifiers.new('Subdivision', 'SUBSURF')
_m.levels = 2
ob_orange.location = (0.0, 0.0, 1.0)
ob_lemon.location = (0.0, 0.0, 1.0)
ob_pineapple.location = (0.0, 0.0, 1.8)
ob_pineapple.scale = (1.309, 1.309, 1.716)

# ---- collection membership
col_collection.objects.link(ob_apple)
col_collection.objects.link(ob_banana)
col_collection.objects.link(ob_orange)
col_collection.objects.link(ob_lemon)
col_collection.objects.link(ob_pineapple)

# ---- scene / render settings (as saved in the file)
scene.frame_start = 1; scene.frame_end = 250; scene.frame_set(1)
scene.render.engine = 'BLENDER_EEVEE_NEXT'
scene.cycles.use_denoising = False
scene.cycles.samples = 128
scene.cycles.sampling_pattern = 'TABULATED_SOBOL'
scene.cycles.use_adaptive_sampling = False
scene.cycles.use_light_tree = False
scene.view_settings.view_transform = 'Filmic'
bpy.context.view_layer.update()

# ---- added for rendering (the .blend has no active camera and no usable light): camera, sun
cam_auto = bpy.data.cameras.new('AutoCamera')
cam_auto.lens = 50.0
cam_auto.sensor_width = 36.0
cam_auto.clip_end = 1000.0
ob_auto_camera = bpy.data.objects.new('AutoCamera', cam_auto)
scene.collection.objects.link(ob_auto_camera)
ob_auto_camera.location = (9.25101, -11.1012, 10.9534)
ob_auto_camera.rotation_euler = (1.09748, -7.21219e-08, 0.694738)
scene.camera = ob_auto_camera
light_auto_sun = bpy.data.lights.new('AutoSun', 'SUN')
light_auto_sun.energy = 3.0
light_auto_sun.angle = 0.0523599
ob_auto_sun = bpy.data.objects.new('AutoSun', light_auto_sun)
scene.collection.objects.link(ob_auto_sun)
ob_auto_sun.rotation_euler = (0.872665, 0.174533, 0.523599)
bpy.context.view_layer.update()
